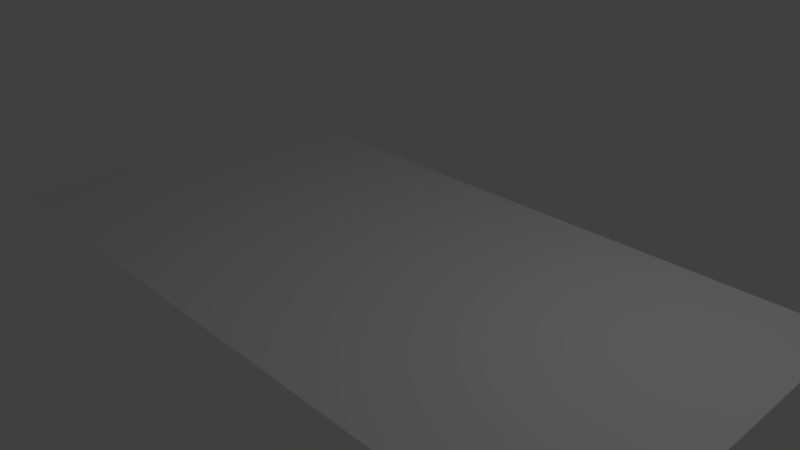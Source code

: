 # Source: westeros_001.blend  (saved by Blender 2.75.0; exported with 4.5.12 LTS)
import bpy
from mathutils import Matrix  # noqa: F401  (used for matrix-valued properties, if any)

bpy.ops.wm.read_factory_settings(use_empty=True)
scene = bpy.context.scene
scene.name = 'Scene'

# ---- collections
col_collection_1 = bpy.data.collections.new('Collection 1'); scene.collection.children.link(col_collection_1)

# ---- materials (node trees are filled in below, after node groups)
mat_matmap = bpy.data.materials.new('matMap')
mat_matmap.alpha_threshold = 0.0
mat_matmap.use_transparent_shadow = False
mat_matmap.roughness = 0.5

# ---- material node trees

# ---- world
world_world = bpy.data.worlds.new('World'); scene.world = world_world
world_world.color = (0.05088, 0.05088, 0.05088)
world_world.use_sun_shadow = False
world_world.sun_shadow_jitter_overblur = 0.0
world_world.cycles.sampling_method = 'MANUAL'
world_world.cycles.sample_map_resolution = 256

# ---- cameras
cam_camera = bpy.data.cameras.new('Camera')
cam_camera.clip_end = 100.0
cam_camera.lens = 35.0
cam_camera.sensor_width = 32.0
cam_camera.sensor_height = 18.0
cam_camera.ortho_scale = 7.314
cam_camera.dof.focus_distance = 0.0
cam_camera.dof.aperture_fstop = 128.0

# ---- lights
light_lamp = bpy.data.lights.new('Lamp', 'POINT')
light_lamp.transmission_factor = 0.0
light_lamp.cutoff_distance = 30.0
light_lamp.energy = 100.0
light_lamp.shadow_buffer_clip_start = 1.001
light_lamp.shadow_soft_size = 0.1
light_lamp.shadow_maximum_resolution = 0.006
light_lamp.use_absolute_resolution = True
light_lamp.cycles.use_multiple_importance_sampling = False

# ---- meshes
me_plane = bpy.data.meshes.new('Plane')
me_plane.from_pydata([(-1.0, -1.0, 0.0), (1.0, -1.0, 0.0), (-1.0, 1.0, 0.0), (1.0, 1.0, 0.0)], [], [(0, 1, 3, 2)])
_uv = me_plane.uv_layers.new(name='UVMap')
_uv.uv.foreach_set('vector', [0.0001, 9.998e-05, 0.9999, 9.998e-05, 0.9999, 0.9999, 9.998e-05, 0.9999])
me_plane.materials.append(mat_matmap)
me_plane.use_remesh_preserve_volume = False
me_plane.use_remesh_preserve_attributes = False
me_plane.use_mirror_vertex_groups = False
me_plane.update()

# ---- objects
ob_plane = bpy.data.objects.new('Plane', me_plane)
ob_lamp = bpy.data.objects.new('Lamp', light_lamp)
ob_camera = bpy.data.objects.new('Camera', cam_camera)

# ---- transforms, parenting, visibility, modifiers, constraints
ob_plane.location = (0.0, 0.0, 0.0)
ob_plane.scale = (5.0, 2.5, 3.63)
ob_plane.lineart.crease_threshold = 0.0
ob_lamp.location = (4.076, 1.005, 5.904)
ob_lamp.rotation_euler = (0.6503, 0.05522, 1.866)
ob_lamp.lock_rotations_4d = False
ob_lamp.empty_display_type = 'ARROWS'
ob_lamp.color = (0.0, 0.0, 0.0, 0.0)
ob_lamp.lineart.crease_threshold = 0.0
ob_camera.location = (7.481, -6.508, 5.344)
ob_camera.rotation_euler = (1.109, 0.01082, 0.8149)
ob_camera.lock_rotations_4d = False
ob_camera.empty_display_type = 'ARROWS'
ob_camera.color = (0.0, 0.0, 0.0, 0.0)
ob_camera.display_type = 'WIRE'
ob_camera.lineart.crease_threshold = 0.0

# ---- collection membership
col_collection_1.objects.link(ob_plane)
col_collection_1.objects.link(ob_lamp)
col_collection_1.objects.link(ob_camera)

# ---- scene / render settings (as saved in the file)
scene.camera = ob_camera
scene.frame_start = 1; scene.frame_end = 250; scene.frame_set(1)
scene.render.engine = 'BLENDER_EEVEE_NEXT'
scene.render.resolution_percentage = 50
scene.render.dither_intensity = 0.0
scene.cycles.use_denoising = False
scene.cycles.samples = 10
scene.cycles.sampling_pattern = 'TABULATED_SOBOL'
scene.cycles.light_sampling_threshold = 0.0
scene.cycles.use_adaptive_sampling = False
scene.cycles.use_light_tree = False
scene.cycles.blur_glossy = 0.0
scene.cycles.pixel_filter_type = 'GAUSSIAN'
scene.cycles.sample_clamp_indirect = 0.0
scene.view_settings.view_transform = 'Standard'
bpy.context.view_layer.update()
